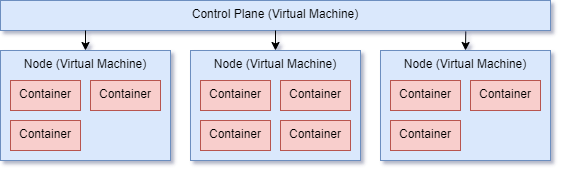

The diagram above was exported from draw.io. Its source (the exported page's mxGraphModel, read from the mxfile embedded in the PNG):
<mxGraphModel dx="2192" dy="815" grid="1" gridSize="10" guides="1" tooltips="1" connect="1" arrows="1" fold="1" page="1" pageScale="1" pageWidth="850" pageHeight="1100" math="0" shadow="0">
  <root>
    <mxCell id="0" />
    <mxCell id="1" parent="0" />
    <mxCell id="M6asuT7qMvE6sJkW9X4O-2" value="Node (Virtual Machine)" style="rounded=0;whiteSpace=wrap;html=1;fillColor=#dae8fc;strokeColor=#6c8ebf;verticalAlign=top;" vertex="1" parent="1">
      <mxGeometry x="130" y="310" width="170" height="110" as="geometry" />
    </mxCell>
    <mxCell id="M6asuT7qMvE6sJkW9X4O-6" value="Container" style="rounded=0;whiteSpace=wrap;html=1;verticalAlign=top;fillColor=#f8cecc;strokeColor=#b85450;" vertex="1" parent="1">
      <mxGeometry x="140" y="340" width="70" height="30" as="geometry" />
    </mxCell>
    <mxCell id="M6asuT7qMvE6sJkW9X4O-7" value="Container" style="rounded=0;whiteSpace=wrap;html=1;verticalAlign=top;fillColor=#f8cecc;strokeColor=#b85450;" vertex="1" parent="1">
      <mxGeometry x="220" y="340" width="70" height="30" as="geometry" />
    </mxCell>
    <mxCell id="M6asuT7qMvE6sJkW9X4O-8" value="Container" style="rounded=0;whiteSpace=wrap;html=1;verticalAlign=top;fillColor=#f8cecc;strokeColor=#b85450;" vertex="1" parent="1">
      <mxGeometry x="140" y="380" width="70" height="30" as="geometry" />
    </mxCell>
    <mxCell id="M6asuT7qMvE6sJkW9X4O-10" value="Node (Virtual Machine)" style="rounded=0;whiteSpace=wrap;html=1;fillColor=#dae8fc;strokeColor=#6c8ebf;verticalAlign=top;" vertex="1" parent="1">
      <mxGeometry x="320" y="310" width="170" height="110" as="geometry" />
    </mxCell>
    <mxCell id="M6asuT7qMvE6sJkW9X4O-11" value="Container" style="rounded=0;whiteSpace=wrap;html=1;verticalAlign=top;fillColor=#f8cecc;strokeColor=#b85450;" vertex="1" parent="1">
      <mxGeometry x="330" y="340" width="70" height="30" as="geometry" />
    </mxCell>
    <mxCell id="M6asuT7qMvE6sJkW9X4O-12" value="Container" style="rounded=0;whiteSpace=wrap;html=1;verticalAlign=top;fillColor=#f8cecc;strokeColor=#b85450;" vertex="1" parent="1">
      <mxGeometry x="410" y="340" width="70" height="30" as="geometry" />
    </mxCell>
    <mxCell id="M6asuT7qMvE6sJkW9X4O-13" value="Container" style="rounded=0;whiteSpace=wrap;html=1;verticalAlign=top;fillColor=#f8cecc;strokeColor=#b85450;" vertex="1" parent="1">
      <mxGeometry x="330" y="380" width="70" height="30" as="geometry" />
    </mxCell>
    <mxCell id="M6asuT7qMvE6sJkW9X4O-14" value="Container" style="rounded=0;whiteSpace=wrap;html=1;verticalAlign=top;fillColor=#f8cecc;strokeColor=#b85450;" vertex="1" parent="1">
      <mxGeometry x="410" y="380" width="70" height="30" as="geometry" />
    </mxCell>
    <mxCell id="M6asuT7qMvE6sJkW9X4O-15" value="Node (Virtual Machine)" style="rounded=0;whiteSpace=wrap;html=1;fillColor=#dae8fc;strokeColor=#6c8ebf;verticalAlign=top;" vertex="1" parent="1">
      <mxGeometry x="510" y="310" width="170" height="110" as="geometry" />
    </mxCell>
    <mxCell id="M6asuT7qMvE6sJkW9X4O-16" value="Container" style="rounded=0;whiteSpace=wrap;html=1;verticalAlign=top;fillColor=#f8cecc;strokeColor=#b85450;" vertex="1" parent="1">
      <mxGeometry x="520" y="340" width="70" height="30" as="geometry" />
    </mxCell>
    <mxCell id="M6asuT7qMvE6sJkW9X4O-17" value="Container" style="rounded=0;whiteSpace=wrap;html=1;verticalAlign=top;fillColor=#f8cecc;strokeColor=#b85450;" vertex="1" parent="1">
      <mxGeometry x="600" y="340" width="70" height="30" as="geometry" />
    </mxCell>
    <mxCell id="M6asuT7qMvE6sJkW9X4O-18" value="Container" style="rounded=0;whiteSpace=wrap;html=1;verticalAlign=top;fillColor=#f8cecc;strokeColor=#b85450;" vertex="1" parent="1">
      <mxGeometry x="520" y="380" width="70" height="30" as="geometry" />
    </mxCell>
    <mxCell id="M6asuT7qMvE6sJkW9X4O-20" value="Control Plane (Virtual Machine)" style="rounded=0;whiteSpace=wrap;html=1;fillColor=#dae8fc;strokeColor=#6c8ebf;verticalAlign=top;" vertex="1" parent="1">
      <mxGeometry x="130" y="260" width="550" height="30" as="geometry" />
    </mxCell>
    <mxCell id="M6asuT7qMvE6sJkW9X4O-24" value="" style="endArrow=classic;html=1;rounded=0;exitX=0.846;exitY=1.033;exitDx=0;exitDy=0;exitPerimeter=0;entryX=0.5;entryY=0;entryDx=0;entryDy=0;" edge="1" parent="1" source="M6asuT7qMvE6sJkW9X4O-20" target="M6asuT7qMvE6sJkW9X4O-15">
      <mxGeometry width="50" height="50" relative="1" as="geometry">
        <mxPoint x="630" y="160" as="sourcePoint" />
        <mxPoint x="680" y="110" as="targetPoint" />
      </mxGeometry>
    </mxCell>
    <mxCell id="M6asuT7qMvE6sJkW9X4O-25" style="edgeStyle=orthogonalEdgeStyle;rounded=0;orthogonalLoop=1;jettySize=auto;html=1;entryX=0.5;entryY=0;entryDx=0;entryDy=0;" edge="1" parent="1" target="M6asuT7qMvE6sJkW9X4O-2">
      <mxGeometry relative="1" as="geometry">
        <mxPoint x="215" y="290" as="sourcePoint" />
        <mxPoint x="215" y="230" as="targetPoint" />
      </mxGeometry>
    </mxCell>
    <mxCell id="M6asuT7qMvE6sJkW9X4O-26" value="" style="endArrow=classic;html=1;rounded=0;exitX=0.5;exitY=1;exitDx=0;exitDy=0;" edge="1" parent="1" source="M6asuT7qMvE6sJkW9X4O-20" target="M6asuT7qMvE6sJkW9X4O-10">
      <mxGeometry width="50" height="50" relative="1" as="geometry">
        <mxPoint x="430" y="200" as="sourcePoint" />
        <mxPoint x="480" y="150" as="targetPoint" />
      </mxGeometry>
    </mxCell>
  </root>
</mxGraphModel>